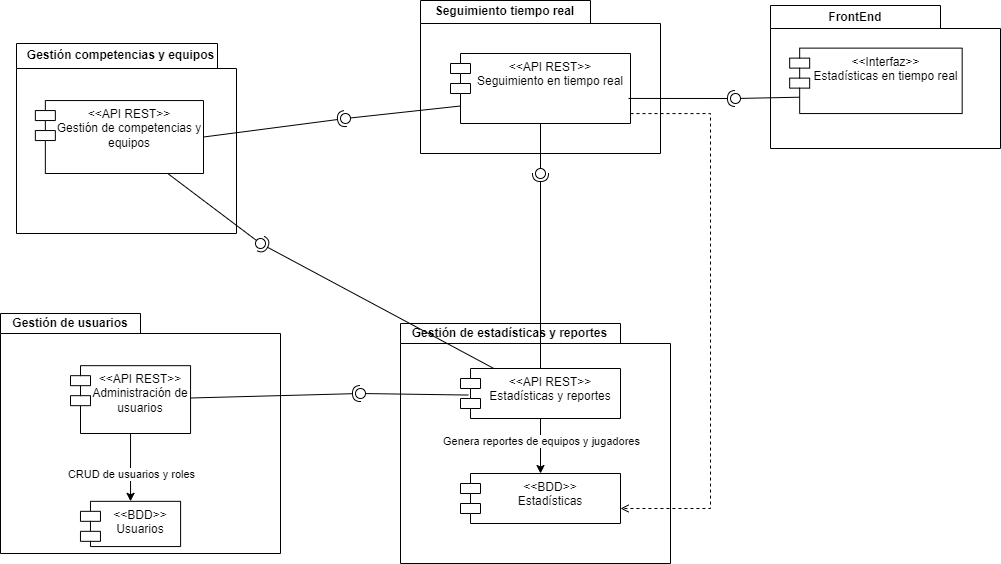

The diagram above was exported from draw.io. Its source (the exported page's mxGraphModel, read from the mxfile embedded in the PNG):
<mxGraphModel dx="1886" dy="709" grid="1" gridSize="10" guides="1" tooltips="1" connect="1" arrows="1" fold="1" page="1" pageScale="1" pageWidth="827" pageHeight="1169" math="0" shadow="0">
  <root>
    <mxCell id="0" />
    <mxCell id="1" parent="0" />
    <mxCell id="SZK72zJ_l209_L0fZLKj-41" value="Seguimiento tiempo real" style="shape=folder;fontStyle=1;tabWidth=170;tabHeight=23;tabPosition=left;html=1;boundedLbl=1;labelInHeader=1;container=1;collapsible=0;whiteSpace=wrap;" vertex="1" parent="1">
      <mxGeometry x="-120" y="147" width="240" height="153" as="geometry" />
    </mxCell>
    <mxCell id="SZK72zJ_l209_L0fZLKj-42" value="" style="html=1;strokeColor=none;resizeWidth=1;resizeHeight=1;fillColor=none;part=1;connectable=0;allowArrows=0;deletable=0;whiteSpace=wrap;" vertex="1" parent="SZK72zJ_l209_L0fZLKj-41">
      <mxGeometry width="240" height="107.10000000000001" relative="1" as="geometry">
        <mxPoint y="30" as="offset" />
      </mxGeometry>
    </mxCell>
    <mxCell id="SZK72zJ_l209_L0fZLKj-36" value="Gestión de estadísticas y reportes" style="shape=folder;fontStyle=1;tabWidth=220;tabHeight=20;tabPosition=left;html=1;boundedLbl=1;labelInHeader=1;container=1;collapsible=0;whiteSpace=wrap;" vertex="1" parent="1">
      <mxGeometry x="-140" y="470" width="270" height="240" as="geometry" />
    </mxCell>
    <mxCell id="SZK72zJ_l209_L0fZLKj-37" value="" style="html=1;strokeColor=none;resizeWidth=1;resizeHeight=1;fillColor=none;part=1;connectable=0;allowArrows=0;deletable=0;whiteSpace=wrap;" vertex="1" parent="SZK72zJ_l209_L0fZLKj-36">
      <mxGeometry width="270" height="168" relative="1" as="geometry">
        <mxPoint y="30" as="offset" />
      </mxGeometry>
    </mxCell>
    <mxCell id="Ew7PvgQCpiA98wd0sZYD-4" value="&amp;lt;&amp;lt;API REST&amp;gt;&amp;gt;&lt;div&gt;Estadísticas y reportes&lt;/div&gt;" style="shape=module;align=left;spacingLeft=20;align=center;verticalAlign=top;whiteSpace=wrap;html=1;" parent="SZK72zJ_l209_L0fZLKj-36" vertex="1">
      <mxGeometry x="60.010000000000005" y="45" width="160" height="50" as="geometry" />
    </mxCell>
    <mxCell id="SZK72zJ_l209_L0fZLKj-31" value="Gestión de usuarios" style="shape=folder;fontStyle=1;tabWidth=140;tabHeight=20;tabPosition=left;html=1;boundedLbl=1;labelInHeader=1;container=1;collapsible=0;whiteSpace=wrap;" vertex="1" parent="1">
      <mxGeometry x="-540" y="460" width="280" height="240" as="geometry" />
    </mxCell>
    <mxCell id="SZK72zJ_l209_L0fZLKj-32" value="" style="html=1;strokeColor=none;resizeWidth=1;resizeHeight=1;fillColor=none;part=1;connectable=0;allowArrows=0;deletable=0;whiteSpace=wrap;" vertex="1" parent="SZK72zJ_l209_L0fZLKj-31">
      <mxGeometry width="280" height="168" relative="1" as="geometry">
        <mxPoint y="30" as="offset" />
      </mxGeometry>
    </mxCell>
    <mxCell id="Ew7PvgQCpiA98wd0sZYD-5" value="&amp;lt;&amp;lt;API REST&amp;gt;&amp;gt;&lt;div&gt;Administración de usuarios&lt;/div&gt;" style="shape=module;align=left;spacingLeft=20;align=center;verticalAlign=top;whiteSpace=wrap;html=1;" parent="SZK72zJ_l209_L0fZLKj-31" vertex="1">
      <mxGeometry x="70" y="52.17" width="120.06" height="67.83" as="geometry" />
    </mxCell>
    <mxCell id="Ew7PvgQCpiA98wd0sZYD-20" value="&amp;lt;&amp;lt;BDD&amp;gt;&amp;gt;&lt;div&gt;Usuarios&lt;/div&gt;" style="shape=module;align=left;spacingLeft=20;align=center;verticalAlign=top;whiteSpace=wrap;html=1;" parent="SZK72zJ_l209_L0fZLKj-31" vertex="1">
      <mxGeometry x="79.96894736842106" y="187.82608695652172" width="100.12210526315789" height="45.23478260869565" as="geometry" />
    </mxCell>
    <mxCell id="Ew7PvgQCpiA98wd0sZYD-21" style="rounded=0;orthogonalLoop=1;jettySize=auto;html=1;" parent="SZK72zJ_l209_L0fZLKj-31" source="Ew7PvgQCpiA98wd0sZYD-5" target="Ew7PvgQCpiA98wd0sZYD-20" edge="1">
      <mxGeometry relative="1" as="geometry" />
    </mxCell>
    <mxCell id="Ew7PvgQCpiA98wd0sZYD-22" value="CRUD de usuarios y roles" style="edgeLabel;html=1;align=center;verticalAlign=middle;resizable=0;points=[];" parent="Ew7PvgQCpiA98wd0sZYD-21" vertex="1" connectable="0">
      <mxGeometry x="0.1744" relative="1" as="geometry">
        <mxPoint as="offset" />
      </mxGeometry>
    </mxCell>
    <mxCell id="Ew7PvgQCpiA98wd0sZYD-34" value="Gestión competencias y equipos" style="shape=folder;fontStyle=1;tabWidth=210;tabHeight=25;tabPosition=left;html=1;boundedLbl=1;labelInHeader=1;container=1;collapsible=0;whiteSpace=wrap;" parent="1" vertex="1">
      <mxGeometry x="-524" y="190" width="220" height="190" as="geometry" />
    </mxCell>
    <mxCell id="Ew7PvgQCpiA98wd0sZYD-35" value="" style="html=1;strokeColor=none;resizeWidth=1;resizeHeight=1;fillColor=none;part=1;connectable=0;allowArrows=0;deletable=0;whiteSpace=wrap;" parent="Ew7PvgQCpiA98wd0sZYD-34" vertex="1">
      <mxGeometry width="201.4084507042254" height="133" relative="1" as="geometry">
        <mxPoint x="60" y="30" as="offset" />
      </mxGeometry>
    </mxCell>
    <mxCell id="SZK72zJ_l209_L0fZLKj-3" value="" style="ellipse;whiteSpace=wrap;html=1;align=center;aspect=fixed;fillColor=none;strokeColor=none;resizable=0;perimeter=centerPerimeter;rotatable=0;allowArrows=0;points=[];outlineConnect=1;" vertex="1" parent="Ew7PvgQCpiA98wd0sZYD-34">
      <mxGeometry x="60.422535211267615" y="79.88636363636364" width="10" height="10" as="geometry" />
    </mxCell>
    <mxCell id="Ew7PvgQCpiA98wd0sZYD-1" value="&amp;lt;&amp;lt;API REST&amp;gt;&amp;gt;&lt;div&gt;Gestión de competencias y equipos&lt;/div&gt;" style="shape=module;align=left;spacingLeft=20;align=center;verticalAlign=top;whiteSpace=wrap;html=1;" parent="Ew7PvgQCpiA98wd0sZYD-34" vertex="1">
      <mxGeometry x="18.854000000000003" y="57.05" width="168.14600000000002" height="72.95" as="geometry" />
    </mxCell>
    <mxCell id="SZK72zJ_l209_L0fZLKj-17" value="" style="ellipse;whiteSpace=wrap;html=1;align=center;aspect=fixed;fillColor=none;strokeColor=none;resizable=0;perimeter=centerPerimeter;rotatable=0;allowArrows=0;points=[];outlineConnect=1;" vertex="1" parent="Ew7PvgQCpiA98wd0sZYD-34">
      <mxGeometry x="123.94366197183102" y="153.29545454545456" width="10" height="10" as="geometry" />
    </mxCell>
    <mxCell id="SZK72zJ_l209_L0fZLKj-6" value="" style="ellipse;whiteSpace=wrap;html=1;align=center;aspect=fixed;fillColor=none;strokeColor=none;resizable=0;perimeter=centerPerimeter;rotatable=0;allowArrows=0;points=[];outlineConnect=1;" vertex="1" parent="Ew7PvgQCpiA98wd0sZYD-34">
      <mxGeometry x="105.35211267605636" y="97.15909090909092" width="10" height="10" as="geometry" />
    </mxCell>
    <mxCell id="SZK72zJ_l209_L0fZLKj-5" value="" style="rounded=0;orthogonalLoop=1;jettySize=auto;html=1;endArrow=oval;endFill=0;sketch=0;sourcePerimeterSpacing=0;targetPerimeterSpacing=0;endSize=10;" edge="1" parent="Ew7PvgQCpiA98wd0sZYD-34" source="Ew7PvgQCpiA98wd0sZYD-1">
      <mxGeometry relative="1" as="geometry">
        <mxPoint x="99.15492957746478" y="90.68181818181817" as="sourcePoint" />
        <mxPoint x="244" y="200" as="targetPoint" />
      </mxGeometry>
    </mxCell>
    <mxCell id="SZK72zJ_l209_L0fZLKj-21" value="" style="ellipse;whiteSpace=wrap;html=1;align=center;aspect=fixed;fillColor=none;strokeColor=none;resizable=0;perimeter=centerPerimeter;rotatable=0;allowArrows=0;points=[];outlineConnect=1;" vertex="1" parent="Ew7PvgQCpiA98wd0sZYD-34">
      <mxGeometry x="144.0845070422535" y="71.25" width="10" height="10" as="geometry" />
    </mxCell>
    <mxCell id="SZK72zJ_l209_L0fZLKj-25" value="" style="ellipse;whiteSpace=wrap;html=1;align=center;aspect=fixed;fillColor=none;strokeColor=none;resizable=0;perimeter=centerPerimeter;rotatable=0;allowArrows=0;points=[];outlineConnect=1;" vertex="1" parent="Ew7PvgQCpiA98wd0sZYD-34">
      <mxGeometry x="179.84407332886207" y="62.61363636363636" width="10" height="10" as="geometry" />
    </mxCell>
    <mxCell id="Ew7PvgQCpiA98wd0sZYD-28" style="rounded=0;orthogonalLoop=1;jettySize=auto;html=1;" parent="1" source="Ew7PvgQCpiA98wd0sZYD-4" target="Ew7PvgQCpiA98wd0sZYD-27" edge="1">
      <mxGeometry relative="1" as="geometry" />
    </mxCell>
    <mxCell id="Ew7PvgQCpiA98wd0sZYD-29" value="Genera reportes de equipos y jugadores" style="edgeLabel;html=1;align=center;verticalAlign=middle;resizable=0;points=[];" parent="Ew7PvgQCpiA98wd0sZYD-28" vertex="1" connectable="0">
      <mxGeometry x="-0.1695" relative="1" as="geometry">
        <mxPoint as="offset" />
      </mxGeometry>
    </mxCell>
    <mxCell id="Ew7PvgQCpiA98wd0sZYD-27" value="&amp;lt;&amp;lt;BDD&amp;gt;&amp;gt;&lt;div&gt;Estadísticas&lt;/div&gt;" style="shape=module;align=left;spacingLeft=20;align=center;verticalAlign=top;whiteSpace=wrap;html=1;" parent="1" vertex="1">
      <mxGeometry x="-80" y="620" width="160" height="50" as="geometry" />
    </mxCell>
    <mxCell id="SZK72zJ_l209_L0fZLKj-4" value="" style="rounded=0;orthogonalLoop=1;jettySize=auto;html=1;endArrow=halfCircle;endFill=0;endSize=6;strokeWidth=1;sketch=0;" edge="1" parent="1" source="Ew7PvgQCpiA98wd0sZYD-4">
      <mxGeometry relative="1" as="geometry">
        <mxPoint x="-70" y="398" as="sourcePoint" />
        <mxPoint x="-280" y="390" as="targetPoint" />
      </mxGeometry>
    </mxCell>
    <mxCell id="SZK72zJ_l209_L0fZLKj-10" value="" style="rounded=0;orthogonalLoop=1;jettySize=auto;html=1;endArrow=halfCircle;endFill=0;endSize=6;strokeWidth=1;sketch=0;exitX=1;exitY=0.5;exitDx=0;exitDy=0;" edge="1" target="SZK72zJ_l209_L0fZLKj-12" parent="1" source="Ew7PvgQCpiA98wd0sZYD-1">
      <mxGeometry relative="1" as="geometry">
        <mxPoint x="-180" y="295" as="sourcePoint" />
      </mxGeometry>
    </mxCell>
    <mxCell id="SZK72zJ_l209_L0fZLKj-11" value="" style="rounded=0;orthogonalLoop=1;jettySize=auto;html=1;endArrow=oval;endFill=0;sketch=0;sourcePerimeterSpacing=0;targetPerimeterSpacing=0;endSize=10;exitX=0;exitY=0.75;exitDx=10;exitDy=0;exitPerimeter=0;" edge="1" target="SZK72zJ_l209_L0fZLKj-12" parent="1" source="Ew7PvgQCpiA98wd0sZYD-2">
      <mxGeometry relative="1" as="geometry">
        <mxPoint x="-220" y="295" as="sourcePoint" />
      </mxGeometry>
    </mxCell>
    <mxCell id="SZK72zJ_l209_L0fZLKj-12" value="" style="ellipse;whiteSpace=wrap;html=1;align=center;aspect=fixed;fillColor=none;strokeColor=none;resizable=0;perimeter=centerPerimeter;rotatable=0;allowArrows=0;points=[];outlineConnect=1;" vertex="1" parent="1">
      <mxGeometry x="-200" y="260" width="10" height="10" as="geometry" />
    </mxCell>
    <mxCell id="SZK72zJ_l209_L0fZLKj-14" style="edgeStyle=orthogonalEdgeStyle;rounded=0;orthogonalLoop=1;jettySize=auto;html=1;dashed=1;endArrow=open;endFill=0;" edge="1" parent="1" source="Ew7PvgQCpiA98wd0sZYD-2">
      <mxGeometry relative="1" as="geometry">
        <mxPoint x="80" y="655" as="targetPoint" />
        <Array as="points">
          <mxPoint x="170" y="260" />
          <mxPoint x="170" y="655" />
        </Array>
      </mxGeometry>
    </mxCell>
    <mxCell id="SZK72zJ_l209_L0fZLKj-23" value="" style="rounded=0;orthogonalLoop=1;jettySize=auto;html=1;endArrow=halfCircle;endFill=0;endSize=6;strokeWidth=1;sketch=0;" edge="1" parent="1" source="Ew7PvgQCpiA98wd0sZYD-4">
      <mxGeometry relative="1" as="geometry">
        <mxPoint x="20" y="325" as="sourcePoint" />
        <mxPoint y="320" as="targetPoint" />
      </mxGeometry>
    </mxCell>
    <mxCell id="SZK72zJ_l209_L0fZLKj-18" value="" style="rounded=0;orthogonalLoop=1;jettySize=auto;html=1;endArrow=oval;endFill=0;sketch=0;sourcePerimeterSpacing=0;targetPerimeterSpacing=0;endSize=10;exitX=0.049;exitY=0.531;exitDx=0;exitDy=0;exitPerimeter=0;" edge="1" parent="1" source="Ew7PvgQCpiA98wd0sZYD-4">
      <mxGeometry relative="1" as="geometry">
        <mxPoint x="-336" y="290" as="sourcePoint" />
        <mxPoint x="-180" y="540" as="targetPoint" />
      </mxGeometry>
    </mxCell>
    <mxCell id="SZK72zJ_l209_L0fZLKj-38" value="" style="rounded=0;orthogonalLoop=1;jettySize=auto;html=1;endArrow=halfCircle;endFill=0;endSize=6;strokeWidth=1;sketch=0;" edge="1" parent="1" source="Ew7PvgQCpiA98wd0sZYD-5">
      <mxGeometry relative="1" as="geometry">
        <mxPoint x="-185" y="565" as="sourcePoint" />
        <mxPoint x="-180" y="540" as="targetPoint" />
      </mxGeometry>
    </mxCell>
    <mxCell id="Ew7PvgQCpiA98wd0sZYD-2" value="&amp;lt;&amp;lt;API REST&amp;gt;&amp;gt;&lt;div&gt;Seguimiento en tiempo real&lt;/div&gt;" style="shape=module;align=left;spacingLeft=20;align=center;verticalAlign=top;whiteSpace=wrap;html=1;" parent="1" vertex="1">
      <mxGeometry x="-90" y="200" width="180" height="70" as="geometry" />
    </mxCell>
    <mxCell id="SZK72zJ_l209_L0fZLKj-24" value="" style="rounded=0;orthogonalLoop=1;jettySize=auto;html=1;endArrow=oval;endFill=0;sketch=0;sourcePerimeterSpacing=0;targetPerimeterSpacing=0;endSize=10;" edge="1" parent="1" source="Ew7PvgQCpiA98wd0sZYD-2">
      <mxGeometry relative="1" as="geometry">
        <mxPoint x="-385.07042253521126" y="254.77272727272728" as="sourcePoint" />
        <mxPoint y="320" as="targetPoint" />
      </mxGeometry>
    </mxCell>
    <mxCell id="SZK72zJ_l209_L0fZLKj-43" value="FrontEnd" style="shape=folder;fontStyle=1;tabWidth=170;tabHeight=23;tabPosition=left;html=1;boundedLbl=1;labelInHeader=1;container=1;collapsible=0;whiteSpace=wrap;" vertex="1" parent="1">
      <mxGeometry x="230" y="152" width="230" height="143" as="geometry" />
    </mxCell>
    <mxCell id="SZK72zJ_l209_L0fZLKj-44" value="" style="html=1;strokeColor=none;resizeWidth=1;resizeHeight=1;fillColor=none;part=1;connectable=0;allowArrows=0;deletable=0;whiteSpace=wrap;" vertex="1" parent="SZK72zJ_l209_L0fZLKj-43">
      <mxGeometry width="230" height="100.10000000000001" relative="1" as="geometry">
        <mxPoint y="30" as="offset" />
      </mxGeometry>
    </mxCell>
    <mxCell id="SZK72zJ_l209_L0fZLKj-46" value="&amp;lt;&amp;lt;Interfaz&amp;gt;&amp;gt;&lt;div&gt;Estadísticas en tiempo real&lt;/div&gt;" style="shape=module;align=left;spacingLeft=20;align=center;verticalAlign=top;whiteSpace=wrap;html=1;" vertex="1" parent="SZK72zJ_l209_L0fZLKj-43">
      <mxGeometry x="19.166666666666668" y="42.62895424836603" width="172.5" height="65.42483660130719" as="geometry" />
    </mxCell>
    <mxCell id="SZK72zJ_l209_L0fZLKj-48" value="" style="rounded=0;orthogonalLoop=1;jettySize=auto;html=1;endArrow=halfCircle;endFill=0;endSize=6;strokeWidth=1;sketch=0;exitX=0.989;exitY=0.642;exitDx=0;exitDy=0;exitPerimeter=0;" edge="1" target="SZK72zJ_l209_L0fZLKj-50" parent="1" source="Ew7PvgQCpiA98wd0sZYD-2">
      <mxGeometry relative="1" as="geometry">
        <mxPoint x="200" y="235" as="sourcePoint" />
      </mxGeometry>
    </mxCell>
    <mxCell id="SZK72zJ_l209_L0fZLKj-49" value="" style="rounded=0;orthogonalLoop=1;jettySize=auto;html=1;endArrow=oval;endFill=0;sketch=0;sourcePerimeterSpacing=0;targetPerimeterSpacing=0;endSize=10;exitX=0;exitY=0.75;exitDx=10;exitDy=0;exitPerimeter=0;" edge="1" target="SZK72zJ_l209_L0fZLKj-50" parent="1" source="SZK72zJ_l209_L0fZLKj-46">
      <mxGeometry relative="1" as="geometry">
        <mxPoint x="160" y="235" as="sourcePoint" />
      </mxGeometry>
    </mxCell>
    <mxCell id="SZK72zJ_l209_L0fZLKj-50" value="" style="ellipse;whiteSpace=wrap;html=1;align=center;aspect=fixed;fillColor=none;strokeColor=none;resizable=0;perimeter=centerPerimeter;rotatable=0;allowArrows=0;points=[];outlineConnect=1;" vertex="1" parent="1">
      <mxGeometry x="190" y="240" width="10" height="10" as="geometry" />
    </mxCell>
  </root>
</mxGraphModel>